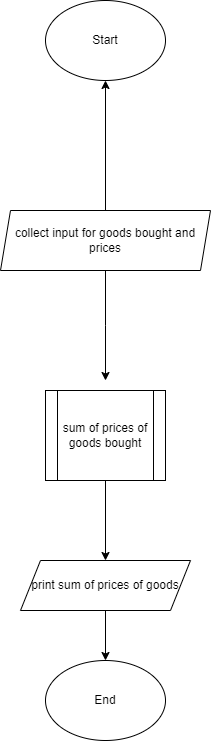

The diagram above was exported from draw.io. Its source (the exported page's mxGraphModel, read from the mxfile embedded in the PNG):
<mxGraphModel dx="1034" dy="1628" grid="1" gridSize="10" guides="1" tooltips="1" connect="1" arrows="1" fold="1" page="1" pageScale="1" pageWidth="827" pageHeight="1169" math="0" shadow="0">
  <root>
    <mxCell id="WIyWlLk6GJQsqaUBKTNV-0" />
    <mxCell id="WIyWlLk6GJQsqaUBKTNV-1" parent="WIyWlLk6GJQsqaUBKTNV-0" />
    <mxCell id="Ha4cl0r3LtYAa_IA_vmH-1" value="Start" style="ellipse;whiteSpace=wrap;html=1;" vertex="1" parent="WIyWlLk6GJQsqaUBKTNV-1">
      <mxGeometry x="330" y="-1080" width="120" height="80" as="geometry" />
    </mxCell>
    <mxCell id="Ha4cl0r3LtYAa_IA_vmH-31" value="" style="edgeStyle=orthogonalEdgeStyle;rounded=0;orthogonalLoop=1;jettySize=auto;html=1;" edge="1" parent="WIyWlLk6GJQsqaUBKTNV-1" source="Ha4cl0r3LtYAa_IA_vmH-4" target="Ha4cl0r3LtYAa_IA_vmH-1">
      <mxGeometry relative="1" as="geometry" />
    </mxCell>
    <mxCell id="Ha4cl0r3LtYAa_IA_vmH-35" value="" style="edgeStyle=orthogonalEdgeStyle;rounded=0;orthogonalLoop=1;jettySize=auto;html=1;" edge="1" parent="WIyWlLk6GJQsqaUBKTNV-1" source="Ha4cl0r3LtYAa_IA_vmH-4">
      <mxGeometry relative="1" as="geometry">
        <mxPoint x="390" y="-700" as="targetPoint" />
      </mxGeometry>
    </mxCell>
    <mxCell id="Ha4cl0r3LtYAa_IA_vmH-4" value="collect input for goods bought and prices" style="shape=parallelogram;perimeter=parallelogramPerimeter;whiteSpace=wrap;html=1;fixedSize=1;size=10;" vertex="1" parent="WIyWlLk6GJQsqaUBKTNV-1">
      <mxGeometry x="285" y="-870" width="210" height="60" as="geometry" />
    </mxCell>
    <mxCell id="Ha4cl0r3LtYAa_IA_vmH-36" value="" style="edgeStyle=orthogonalEdgeStyle;rounded=0;orthogonalLoop=1;jettySize=auto;html=1;" edge="1" parent="WIyWlLk6GJQsqaUBKTNV-1" source="Ha4cl0r3LtYAa_IA_vmH-17" target="Ha4cl0r3LtYAa_IA_vmH-24">
      <mxGeometry relative="1" as="geometry" />
    </mxCell>
    <mxCell id="Ha4cl0r3LtYAa_IA_vmH-17" value="sum of prices of goods bought" style="shape=process;whiteSpace=wrap;html=1;backgroundOutline=1;" vertex="1" parent="WIyWlLk6GJQsqaUBKTNV-1">
      <mxGeometry x="330" y="-690" width="120" height="90" as="geometry" />
    </mxCell>
    <mxCell id="Ha4cl0r3LtYAa_IA_vmH-38" value="" style="edgeStyle=orthogonalEdgeStyle;rounded=0;orthogonalLoop=1;jettySize=auto;html=1;" edge="1" parent="WIyWlLk6GJQsqaUBKTNV-1" source="Ha4cl0r3LtYAa_IA_vmH-24" target="Ha4cl0r3LtYAa_IA_vmH-37">
      <mxGeometry relative="1" as="geometry" />
    </mxCell>
    <mxCell id="Ha4cl0r3LtYAa_IA_vmH-24" value="print sum of prices of goods" style="shape=parallelogram;perimeter=parallelogramPerimeter;whiteSpace=wrap;html=1;fixedSize=1;rounded=0;" vertex="1" parent="WIyWlLk6GJQsqaUBKTNV-1">
      <mxGeometry x="305" y="-520" width="170" height="50" as="geometry" />
    </mxCell>
    <mxCell id="Ha4cl0r3LtYAa_IA_vmH-37" value="End" style="ellipse;whiteSpace=wrap;html=1;" vertex="1" parent="WIyWlLk6GJQsqaUBKTNV-1">
      <mxGeometry x="330" y="-420" width="120" height="80" as="geometry" />
    </mxCell>
  </root>
</mxGraphModel>